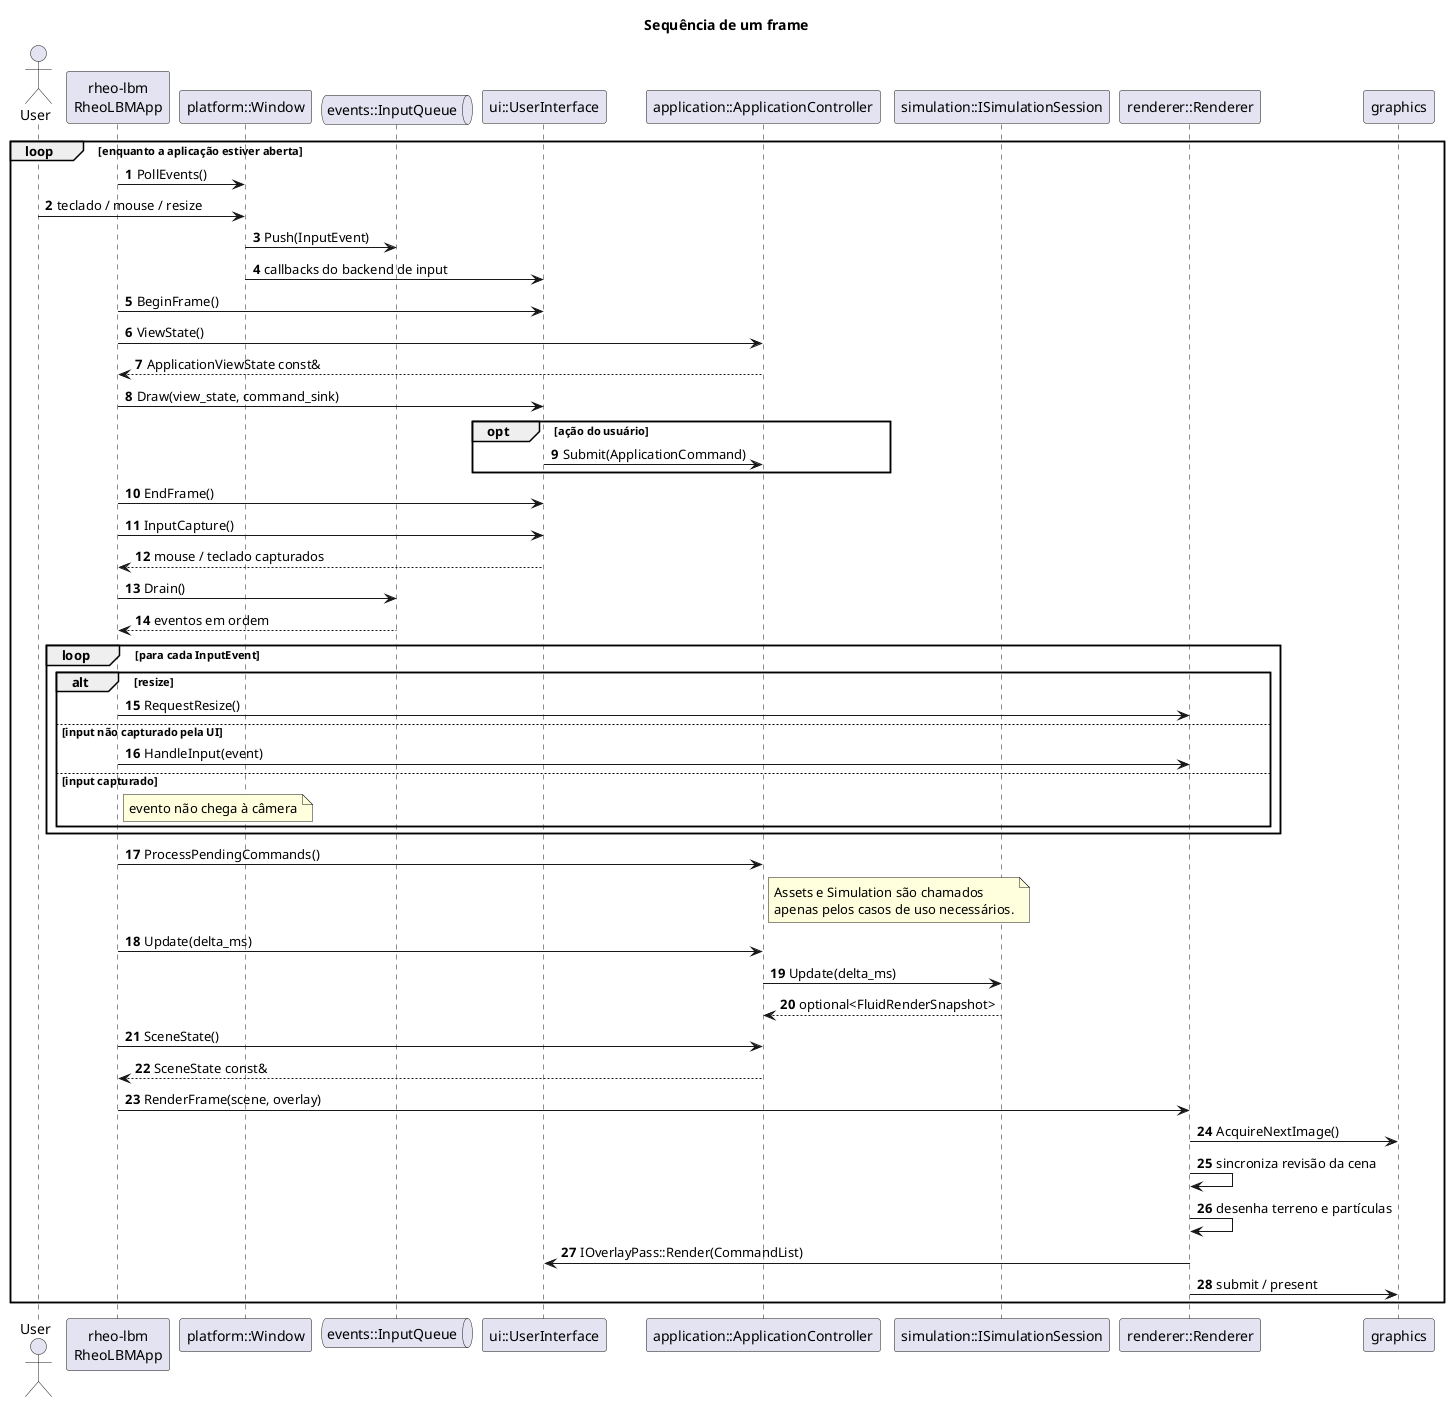

The diagram above was rendered by PlantUML. Its source (embedded in the PNG):
@startuml
title Sequência de um frame

skinparam backgroundColor transparent
skinparam shadowing false
autonumber

actor User
participant "rheo-lbm\nRheoLBMApp" as Root
participant "platform::Window" as Window
queue "events::InputQueue" as InputQueue
participant "ui::UserInterface" as UI
participant "application::ApplicationController" as Application
participant "simulation::ISimulationSession" as Simulation
participant "renderer::Renderer" as Renderer
participant "graphics" as Graphics

loop enquanto a aplicação estiver aberta
  Root -> Window : PollEvents()
  User -> Window : teclado / mouse / resize
  Window -> InputQueue : Push(InputEvent)
  Window -> UI : callbacks do backend de input

  Root -> UI : BeginFrame()
  Root -> Application : ViewState()
  Application --> Root : ApplicationViewState const&
  Root -> UI : Draw(view_state, command_sink)
  opt ação do usuário
    UI -> Application : Submit(ApplicationCommand)
  end
  Root -> UI : EndFrame()
  Root -> UI : InputCapture()
  UI --> Root : mouse / teclado capturados

  Root -> InputQueue : Drain()
  InputQueue --> Root : eventos em ordem
  loop para cada InputEvent
    alt resize
      Root -> Renderer : RequestResize()
    else input não capturado pela UI
      Root -> Renderer : HandleInput(event)
    else input capturado
      note right of Root : evento não chega à câmera
    end
  end

  Root -> Application : ProcessPendingCommands()
  note right of Application
    Assets e Simulation são chamados
    apenas pelos casos de uso necessários.
  end note

  Root -> Application : Update(delta_ms)
  Application -> Simulation : Update(delta_ms)
  Simulation --> Application : optional<FluidRenderSnapshot>

  Root -> Application : SceneState()
  Application --> Root : SceneState const&
  Root -> Renderer : RenderFrame(scene, overlay)
  Renderer -> Graphics : AcquireNextImage()
  Renderer -> Renderer : sincroniza revisão da cena
  Renderer -> Renderer : desenha terreno e partículas
  Renderer -> UI : IOverlayPass::Render(CommandList)
  Renderer -> Graphics : submit / present
end

@enduml